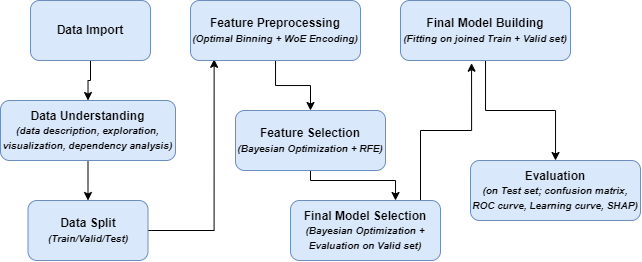

The diagram above was exported from draw.io. Its source (the exported page's mxGraphModel, read from the mxfile embedded in the PNG):
<mxGraphModel dx="716" dy="394" grid="1" gridSize="10" guides="1" tooltips="1" connect="1" arrows="1" fold="1" page="1" pageScale="1" pageWidth="850" pageHeight="1100" math="0" shadow="0">
  <root>
    <mxCell id="0" />
    <mxCell id="1" parent="0" />
    <mxCell id="BefRUcfRmoBpy1r5JY0C-9" style="edgeStyle=orthogonalEdgeStyle;rounded=0;orthogonalLoop=1;jettySize=auto;html=1;fontSize=11;" edge="1" parent="1" source="BefRUcfRmoBpy1r5JY0C-2" target="BefRUcfRmoBpy1r5JY0C-3">
      <mxGeometry relative="1" as="geometry" />
    </mxCell>
    <mxCell id="BefRUcfRmoBpy1r5JY0C-2" value="Data Import" style="rounded=1;whiteSpace=wrap;html=1;fillColor=#dae8fc;strokeColor=#6c8ebf;fontStyle=1" vertex="1" parent="1">
      <mxGeometry x="70" y="140" width="120" height="60" as="geometry" />
    </mxCell>
    <mxCell id="BefRUcfRmoBpy1r5JY0C-10" style="edgeStyle=orthogonalEdgeStyle;rounded=0;orthogonalLoop=1;jettySize=auto;html=1;entryX=0.5;entryY=0;entryDx=0;entryDy=0;fontSize=11;" edge="1" parent="1" source="BefRUcfRmoBpy1r5JY0C-3" target="BefRUcfRmoBpy1r5JY0C-4">
      <mxGeometry relative="1" as="geometry" />
    </mxCell>
    <mxCell id="BefRUcfRmoBpy1r5JY0C-3" value="Data Understanding&lt;br&gt;&lt;font style=&quot;font-size: 10px;&quot;&gt;&lt;i&gt;(data description, exploration, visualization, dependency analysis)&lt;/i&gt;&lt;/font&gt;" style="rounded=1;whiteSpace=wrap;html=1;fillColor=#dae8fc;strokeColor=#6c8ebf;fontStyle=1" vertex="1" parent="1">
      <mxGeometry x="40" y="240" width="175" height="60" as="geometry" />
    </mxCell>
    <mxCell id="BefRUcfRmoBpy1r5JY0C-11" style="edgeStyle=orthogonalEdgeStyle;rounded=0;orthogonalLoop=1;jettySize=auto;html=1;entryX=0.139;entryY=0.98;entryDx=0;entryDy=0;entryPerimeter=0;fontSize=11;" edge="1" parent="1" source="BefRUcfRmoBpy1r5JY0C-4" target="BefRUcfRmoBpy1r5JY0C-5">
      <mxGeometry relative="1" as="geometry" />
    </mxCell>
    <mxCell id="BefRUcfRmoBpy1r5JY0C-4" value="Data Split&lt;br&gt;&lt;font style=&quot;font-size: 10px;&quot;&gt;&lt;i&gt;(Train/Valid/Test)&lt;/i&gt;&lt;/font&gt;" style="rounded=1;whiteSpace=wrap;html=1;fillColor=#dae8fc;strokeColor=#6c8ebf;fontStyle=1" vertex="1" parent="1">
      <mxGeometry x="67.5" y="340" width="120" height="60" as="geometry" />
    </mxCell>
    <mxCell id="BefRUcfRmoBpy1r5JY0C-12" style="edgeStyle=orthogonalEdgeStyle;rounded=0;orthogonalLoop=1;jettySize=auto;html=1;fontSize=11;" edge="1" parent="1" source="BefRUcfRmoBpy1r5JY0C-5" target="BefRUcfRmoBpy1r5JY0C-6">
      <mxGeometry relative="1" as="geometry" />
    </mxCell>
    <mxCell id="BefRUcfRmoBpy1r5JY0C-5" value="Feature Preprocessing&lt;br&gt;&lt;font style=&quot;font-size: 10px;&quot;&gt;&lt;i&gt;(Optimal Binning + WoE Encoding)&lt;/i&gt;&lt;/font&gt;" style="rounded=1;whiteSpace=wrap;html=1;fillColor=#dae8fc;strokeColor=#6c8ebf;fontStyle=1" vertex="1" parent="1">
      <mxGeometry x="230" y="140" width="170" height="60" as="geometry" />
    </mxCell>
    <mxCell id="BefRUcfRmoBpy1r5JY0C-13" style="edgeStyle=orthogonalEdgeStyle;rounded=0;orthogonalLoop=1;jettySize=auto;html=1;fontSize=11;" edge="1" parent="1" source="BefRUcfRmoBpy1r5JY0C-6" target="BefRUcfRmoBpy1r5JY0C-7">
      <mxGeometry relative="1" as="geometry">
        <Array as="points">
          <mxPoint x="350" y="320" />
          <mxPoint x="435" y="320" />
        </Array>
      </mxGeometry>
    </mxCell>
    <mxCell id="BefRUcfRmoBpy1r5JY0C-6" value="Feature Selection&lt;br&gt;&lt;font style=&quot;font-size: 10px;&quot;&gt;&lt;i&gt;(Bayesian Optimization + RFE)&lt;/i&gt;&lt;/font&gt;" style="rounded=1;whiteSpace=wrap;html=1;fillColor=#dae8fc;strokeColor=#6c8ebf;fontStyle=1" vertex="1" parent="1">
      <mxGeometry x="275" y="250" width="150" height="60" as="geometry" />
    </mxCell>
    <mxCell id="BefRUcfRmoBpy1r5JY0C-14" style="edgeStyle=orthogonalEdgeStyle;rounded=0;orthogonalLoop=1;jettySize=auto;html=1;entryX=0.418;entryY=1.045;entryDx=0;entryDy=0;entryPerimeter=0;fontSize=11;" edge="1" parent="1" source="BefRUcfRmoBpy1r5JY0C-7" target="BefRUcfRmoBpy1r5JY0C-8">
      <mxGeometry relative="1" as="geometry">
        <Array as="points">
          <mxPoint x="460" y="270" />
          <mxPoint x="511" y="270" />
        </Array>
      </mxGeometry>
    </mxCell>
    <mxCell id="BefRUcfRmoBpy1r5JY0C-7" value="Final Model Selection&lt;br style=&quot;font-size: 11px;&quot;&gt;&lt;font size=&quot;1&quot;&gt;&lt;i&gt;(Bayesian Optimization + Evaluation on Valid set)&lt;/i&gt;&lt;/font&gt;" style="rounded=1;whiteSpace=wrap;html=1;fillColor=#dae8fc;strokeColor=#6c8ebf;fontStyle=1" vertex="1" parent="1">
      <mxGeometry x="330" y="340" width="150" height="60" as="geometry" />
    </mxCell>
    <mxCell id="BefRUcfRmoBpy1r5JY0C-16" style="edgeStyle=orthogonalEdgeStyle;rounded=0;orthogonalLoop=1;jettySize=auto;html=1;fontSize=11;" edge="1" parent="1" source="BefRUcfRmoBpy1r5JY0C-8" target="BefRUcfRmoBpy1r5JY0C-15">
      <mxGeometry relative="1" as="geometry" />
    </mxCell>
    <mxCell id="BefRUcfRmoBpy1r5JY0C-8" value="Final Model Building&lt;br style=&quot;font-size: 11px;&quot;&gt;&lt;font size=&quot;1&quot;&gt;&lt;i&gt;(Fitting on joined Train + Valid set)&lt;/i&gt;&lt;/font&gt;" style="rounded=1;whiteSpace=wrap;html=1;fillColor=#dae8fc;strokeColor=#6c8ebf;fontStyle=1" vertex="1" parent="1">
      <mxGeometry x="440" y="140" width="170" height="60" as="geometry" />
    </mxCell>
    <mxCell id="BefRUcfRmoBpy1r5JY0C-15" value="Evaluation&lt;br style=&quot;font-size: 11px;&quot;&gt;&lt;font size=&quot;1&quot;&gt;&lt;i&gt;(on Test set; confusion matrix, ROC curve, Learning curve, SHAP)&lt;/i&gt;&lt;/font&gt;" style="rounded=1;whiteSpace=wrap;html=1;fillColor=#dae8fc;strokeColor=#6c8ebf;fontStyle=1" vertex="1" parent="1">
      <mxGeometry x="510" y="300" width="170" height="60" as="geometry" />
    </mxCell>
  </root>
</mxGraphModel>